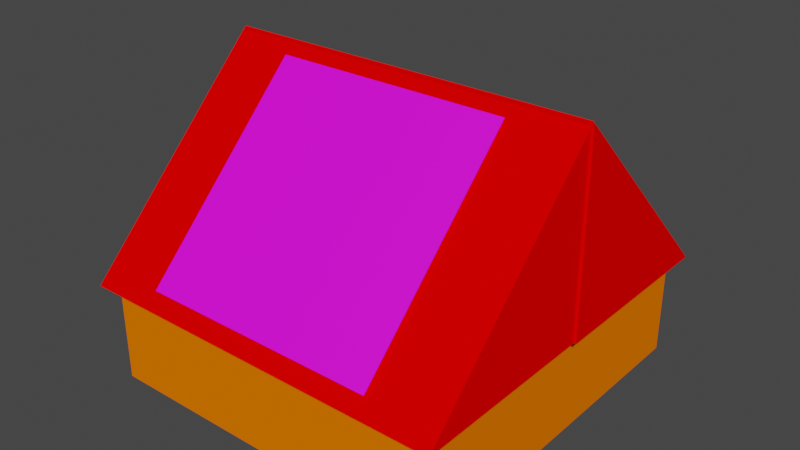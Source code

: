 # Source: butcher.blend  (saved by Blender 2.93.21; exported with 4.5.12 LTS)
import bpy
from mathutils import Matrix  # noqa: F401  (used for matrix-valued properties, if any)

bpy.ops.wm.read_factory_settings(use_empty=True)
scene = bpy.context.scene
scene.name = 'Scene'

# ---- collections
col_collection = bpy.data.collections.new('Collection'); scene.collection.children.link(col_collection)

# ---- images (referenced by path relative to the original .blend; pixels are not part of the script)
import os
ASSET_DIR = os.environ.get("B2B_ASSET_DIR", "")  # directory of the original .blend (textures are referenced by path, not embedded)
HERE = os.path.dirname(os.path.abspath(__file__))  # packed textures are extracted next to this script under _unpacked/

def load_image(name, relpath, width, height, colorspace="sRGB"):
    """Load a texture the original file referenced (path relative to the .blend, or extracted next to this script)."""
    p = next((c for c in (os.path.join(HERE, relpath), os.path.join(ASSET_DIR, relpath)) if relpath and os.path.exists(c)), "")
    if p:
        img = bpy.data.images.load(p, check_existing=True)
        img.name = name
    else:  # same state as the original file: an image datablock whose file is absent (Cycles renders it pink)
        img = bpy.data.images.new(name, width, height)
        img.source = "FILE"
        img.filepath = "//" + (relpath or name)
    img.colorspace_settings.name = colorspace
    return img
img_butcher_knife_png = load_image('butcher knife.png', 'butcher knife.png', 1024, 1024, 'sRGB')

# ---- materials (node trees are filled in below, after node groups)
mat_bricks = bpy.data.materials.new('Bricks')
mat_bricks.alpha_threshold = 0.0
mat_bricks.use_transparent_shadow = False
mat_bricks.diffuse_color = (1.0, 0.1857, 0.0, 1.0)
mat_bricks.line_color = (0.0, 0.0, 0.0, 1.0)
mat_roof_002 = bpy.data.materials.new('Roof.002')
mat_roof_002.use_transparent_shadow = False
mat_roof_002.diffuse_color = (1.0, 0.0, 0.0, 1.0)
mat_butcher_knife = bpy.data.materials.new('butcher knife')
mat_butcher_knife.use_transparent_shadow = False
mat_butcher_knife.preview_render_type = 'FLAT'
mat_butcher_knife.diffuse_color = (1.0, 1.0, 1.0, 1.0)
mat_butcher_knife.roughness = 0.3359
mat_butcher_knife.specular_intensity = 0.0

# ---- material node trees
mat_butcher_knife.use_nodes = True; mat_butcher_knife.node_tree.nodes.clear()
_N = mat_butcher_knife.node_tree.nodes; _L = mat_butcher_knife.node_tree.links
n0 = _N.new('ShaderNodeBsdfPrincipled'); n0.name = 'Principled BSDF'; n0.location = (10, 300)
n0.distribution = 'GGX'
n0.subsurface_method = 'BURLEY'
n0.inputs[3].default_value = 1.45
n0.inputs[27].default_value = (0.0, 0.0, 0.0, 1.0)
n0.inputs[28].default_value = 1.0
n1 = _N.new('ShaderNodeOutputMaterial'); n1.name = 'Material Output'; n1.location = (300, 300)
n2 = _N.new('ShaderNodeTexImage'); n2.name = 'Image Texture'; n2.location = (-280, 280)
n2.image = img_butcher_knife_png
n3 = _N.new('ShaderNodeRGB'); n3.name = 'RGB'; n3.location = (-280, 220)
n3.outputs[0].default_value = (0.5, 0.5, 0.5, 1.0)
_L.new(n0.outputs[0], n1.inputs[0])
_L.new(n2.outputs[0], n0.inputs[0])
n1.is_active_output = True

# ---- world
world_world = bpy.data.worlds.new('World'); scene.world = world_world
world_world.use_nodes = True; world_world.node_tree.nodes.clear()
_N = world_world.node_tree.nodes; _L = world_world.node_tree.links
n0 = _N.new('ShaderNodeOutputWorld'); n0.name = 'World Output'; n0.location = (300, 300)
n1 = _N.new('ShaderNodeBackground'); n1.name = 'Background'; n1.location = (10, 300)
n1.inputs[0].default_value = (0.05088, 0.05088, 0.05088, 1.0)
_L.new(n1.outputs[0], n0.inputs[0])
n0.is_active_output = True
world_world.color = (0.05088, 0.05088, 0.05088)
world_world.use_sun_shadow = False
world_world.sun_shadow_jitter_overblur = 0.0

# ---- meshes
me_cube_001 = bpy.data.meshes.new('Cube.001')
me_cube_001.from_pydata([(0.6, -0.6, 0.07394), (0.4, -0.6, 0.07394), (0.2, -0.6, 0.07394), (0.0, -0.6, 0.07394), (-0.2, -0.6, 0.07394), (-0.4, -0.6, 0.07394), (-0.6, -0.6, 0.07394), (0.6, -0.8, 0.07394), (0.4, -0.8, 0.07394), (0.2, -0.8, 0.07394), (0.0, -0.8, 0.07394), (-0.2, -0.8, 0.07394), (-0.4, -0.8, 0.07394), (-0.6, -0.8, 0.07394), (0.6, -0.4, 0.07394), (0.6, -0.2, 0.07394), (0.6, 0.0, 0.07394), (0.6, 0.2, 0.07394), (0.6, 0.4, 0.07394), (-0.6, 0.4, 0.07394), (-0.6, 0.2, 0.07394), (-0.6, 0.0, 0.07394), (-0.6, -0.2, 0.07394), (-0.6, -0.4, 0.07394), (-0.4, -0.6, 0.07394), (0.4, -0.6, 0.07394), (0.4, -0.4, 0.07394), (-0.4, -0.4, 0.07394), (0.4, -0.2, 0.07394), (-0.4, -0.2, 0.07394), (0.4, 0.0, 0.07394), (-0.4, 0.0, 0.07394), (0.4, 0.2, 0.07394), (0.2, 0.2, 0.07394), (0.0, 0.2, 0.07394), (-0.2, 0.2, 0.07394), (-0.4, 0.2, 0.07394), (0.4, 0.4, 0.07394), (0.2, 0.4, 0.07394), (0.0, 0.4, 0.07394), (-0.2, 0.4, 0.07394), (-0.4, 0.4, 0.07394), (0.4, -0.6, 0.5191), (0.6, -0.6, 0.5191), (0.2, -0.6, 0.5191), (0.0, -0.6, 0.5191), (-0.2, -0.6, 0.5191), (-0.4, -0.6, 0.5191), (-0.6, -0.6, 0.5191), (0.4, -0.8, 0.5191), (0.6, -0.8, 0.5191), (0.2, -0.8, 0.5191), (0.0, -0.8, 0.5191), (-0.2, -0.8, 0.5191), (-0.4, -0.8, 0.5191), (-0.6, -0.8, 0.5191), (0.4, -0.6, 0.5191), (-0.6, -0.4, 0.5191), (0.6, -0.4, 0.5191), (0.6, -0.2, 0.5191), (0.6, 0.0, 0.5191), (0.6, 0.2, 0.5191), (0.6, 0.4, 0.5191), (-0.6, 0.4, 0.5191), (-0.6, 0.2, 0.5191), (-0.6, 0.0, 0.5191), (-0.6, -0.2, 0.5191), (-0.4, -0.4, 0.5191), (-0.4, -0.2, 0.5191), (-0.4, 0.0, 0.5191), (-0.4, 0.2, 0.5191), (-0.4, 0.4, 0.5191), (-0.4, -0.6, 0.5191), (0.4, -0.4, 0.5191), (0.4, -0.2, 0.5191), (0.4, 0.0, 0.5191), (0.4, 0.2, 0.5191), (0.2, 0.2, 0.5191), (0.0, 0.2, 0.5191), (-0.2, 0.2, 0.5191), (0.4, 0.4, 0.5191), (0.2, 0.4, 0.5191), (0.0, 0.4, 0.5191), (-0.2, 0.4, 0.5191)], [], [(41, 19, 63, 71), (2, 3, 45, 44), (0, 14, 58, 43), (23, 6, 48, 57), (8, 7, 50, 49), (27, 29, 68, 67), (30, 28, 74, 75), (1, 2, 44, 42), (6, 13, 55, 48), (22, 23, 57, 66), (40, 41, 71, 83), (13, 12, 54, 55), (21, 22, 66, 65), (39, 40, 83, 82), (12, 11, 53, 54), (20, 21, 65, 64), (26, 25, 56, 73), (38, 39, 82, 81), (48, 55, 54, 47), (47, 54, 53, 46), (46, 53, 52, 45), (45, 52, 51, 44), (44, 51, 49, 42), (42, 49, 50, 43), (56, 43, 58, 73), (73, 58, 59, 74), (74, 59, 60, 75), (75, 60, 61, 76), (76, 61, 62, 80), (64, 70, 71, 63), (70, 79, 83, 71), (79, 78, 82, 83), (78, 77, 81, 82), (77, 76, 80, 81), (65, 69, 70, 64), (66, 68, 69, 65), (57, 67, 68, 66), (48, 72, 67, 57), (33, 32, 76, 77), (14, 15, 59, 58), (31, 36, 70, 69), (3, 4, 46, 45), (34, 33, 77, 78), (28, 26, 73, 74), (15, 16, 60, 59), (7, 0, 43, 50), (4, 5, 47, 46), (35, 34, 78, 79), (24, 27, 67, 72), (16, 17, 61, 60), (36, 35, 79, 70), (17, 18, 62, 61), (9, 8, 49, 51), (18, 37, 80, 62), (32, 30, 75, 76), (10, 9, 51, 52), (37, 38, 81, 80), (19, 20, 64, 63), (29, 31, 69, 68), (11, 10, 52, 53), (8, 37, 18, 7), (6, 25, 8, 13), (19, 37, 32, 20), (20, 6, 24, 36)])
_uv = me_cube_001.uv_layers.new(name='UVMap')
_uv.uv.foreach_set('vector', [0.0, 0.0, 0.0, 0.0, 0.0, 0.0, 0.0, 0.0, 0.0, 0.0, 0.0, 0.0, 0.0, 0.0, 0.0, 0.0, 0.0, 0.0, 0.0, 0.0, 0.0, 0.0, 0.0, 0.0, 0.0, 0.0, 0.0, 0.0, 0.0, 0.0, 0.0, 0.0, 0.0, 0.0, 0.0, 0.0, 0.0, 0.0, 0.0, 0.0, 0.0, 0.0, 0.0, 0.0, 0.0, 0.0, 0.0, 0.0, 0.0, 0.0, 0.0, 0.0, 0.0, 0.0, 0.0, 0.0, 0.0, 0.0, 0.0, 0.0, 0.0, 0.0, 0.0, 0.0, 0.0, 0.0, 0.0, 0.0, 0.0, 0.0, 0.0, 0.0, 0.0, 0.0, 0.0, 0.0, 0.0, 0.0, 0.0, 0.0, 0.0, 0.0, 0.0, 0.0, 0.0, 0.0, 0.0, 0.0, 0.0, 0.0, 0.0, 0.0, 0.0, 0.0, 0.0, 0.0, 0.0, 0.0, 0.0, 0.0, 0.0, 0.0, 0.0, 0.0, 0.0, 0.0, 0.0, 0.0, 0.0, 0.0, 0.0, 0.0, 0.0, 0.0, 0.0, 0.0, 0.0, 0.0, 0.0, 0.0, 0.0, 0.0, 0.0, 0.0, 0.0, 0.0, 0.0, 0.0, 0.0, 0.0, 0.0, 0.0, 0.0, 0.0, 0.0, 0.0, 0.0, 0.0, 0.0, 0.0, 0.0, 0.0, 0.0, 0.0, 0.0, 0.0, 0.0, 0.0, 0.0, 0.0, 0.0, 0.0, 0.0, 0.0, 0.0, 0.0, 0.0, 0.0, 0.0, 0.0, 0.0, 0.0, 0.0, 0.0, 0.0, 0.0, 0.0, 0.0, 0.0, 0.0, 0.0, 0.0, 0.0, 0.0, 0.0, 0.0, 0.0, 0.0, 0.0, 0.0, 0.0, 0.0, 0.0, 0.0, 0.0, 0.0, 0.0, 0.0, 0.0, 0.0, 0.0, 0.0, 0.0, 0.0, 0.0, 0.0, 0.0, 0.0, 0.0, 0.0, 0.0, 0.0, 0.0, 0.0, 0.0, 0.0, 0.0, 0.0, 0.0, 0.0, 0.0, 0.0, 0.0, 0.0, 0.0, 0.0, 0.0, 0.0, 0.0, 0.0, 0.0, 0.0, 0.0, 0.0, 0.0, 0.0, 0.0, 0.0, 0.0, 0.0, 0.0, 0.0, 0.0, 0.0, 0.0, 0.0, 0.0, 0.0, 0.0, 0.0, 0.0, 0.0, 0.0, 0.0, 0.0, 0.0, 0.0, 0.0, 0.0, 0.0, 0.0, 0.0, 0.0, 0.0, 0.0, 0.0, 0.0, 0.0, 0.0, 0.0, 0.0, 0.0, 0.0, 0.0, 0.0, 0.0, 0.0, 0.0, 0.0, 0.0, 0.0, 0.0, 0.0, 0.0, 0.0, 0.0, 0.0, 0.0, 0.0, 0.0, 0.0, 0.0, 0.0, 0.0, 0.0, 0.0, 0.0, 0.0, 0.0, 0.0, 0.0, 0.0, 0.0, 0.0, 0.0, 0.0, 0.0, 0.0, 0.0, 0.0, 0.0, 0.0, 0.0, 0.0, 0.0, 0.0, 0.0, 0.0, 0.0, 0.0, 0.0, 0.0, 0.0, 0.0, 0.0, 0.0, 0.0, 0.0, 0.0, 0.0, 0.0, 0.0, 0.0, 0.0, 0.0, 0.0, 0.0, 0.0, 0.0, 0.0, 0.0, 0.0, 0.0, 0.0, 0.0, 0.0, 0.0, 0.0, 0.0, 0.0, 0.0, 0.0, 0.0, 0.0, 0.0, 0.0, 0.0, 0.0, 0.0, 0.0, 0.0, 0.0, 0.0, 0.0, 0.0, 0.0, 0.0, 0.0, 0.0, 0.0, 0.0, 0.0, 0.0, 0.0, 0.0, 0.0, 0.0, 0.0, 0.0, 0.0, 0.0, 0.0, 0.0, 0.0, 0.0, 0.0, 0.0, 0.0, 0.0, 0.0, 0.0, 0.0, 0.0, 0.0, 0.0, 0.0, 0.0, 0.0, 0.0, 0.0, 0.0, 0.0, 0.0, 0.0, 0.0, 0.0, 0.0, 0.0, 0.0, 0.0, 0.0, 0.0, 0.0, 0.0, 0.0, 0.0, 0.0, 0.0, 0.0, 0.0, 0.0, 0.0, 0.0, 0.0, 0.0, 0.0, 0.0, 0.0, 0.0, 0.0, 0.0, 0.0, 0.0, 0.0, 0.0, 0.0, 0.0, 0.0, 0.0, 0.0, 0.0, 0.0, 0.0, 0.0, 0.0, 0.0, 0.0, 0.0, 0.0, 0.0, 0.0, 0.0, 0.0, 0.0, 0.0, 0.0, 0.0, 0.0, 0.0, 0.0, 0.0, 0.0, 0.0, 0.0, 0.0, 0.0, 0.0, 0.0, 0.0, 0.0, 0.0, 0.0, 0.0, 0.0, 0.0, 0.0, 0.0, 0.0, 0.0, 0.0, 0.0, 0.0, 0.0, 0.0, 0.0, 0.0, 0.0, 0.0, 0.0, 0.0, 0.0, 0.0, 0.0, 0.0, 0.0, 0.0, 0.0, 0.0, 0.0, 0.0, 0.0, 0.0, 0.0, 0.0, 0.0, 0.0, 0.0, 0.0, 0.0, 0.0, 0.0, 0.0, 0.0, 0.0, 0.0, 0.0, 0.0, 0.0, 0.0, 0.0, 0.0, 0.0])
me_cube_001.materials.append(mat_bricks)
me_cube_001.use_remesh_fix_poles = True
me_cube_001.use_remesh_preserve_attributes = False
me_cube_001.update()
me_cube_002 = bpy.data.meshes.new('Cube.002')
me_cube_002.from_pydata([(-1.0, -1.0, -1.0), (-1.0, -1.0, 1.0), (-1.0, 1.0, -1.0), (1.0, -1.0, -1.0), (1.0, -1.0, 1.0), (1.0, 1.0, -1.0), (-0.6275, -0.8464, 0.8942), (0.6433, -0.8464, 0.8942), (-0.6275, 0.8948, -0.8421), (0.6433, 0.8948, -0.8421)], [], [(0, 1, 2), (5, 4, 3), (3, 4, 1, 0), (2, 5, 3, 0), (2, 1, 4, 5), (6, 7, 9, 8)])
me_cube_002.polygons.foreach_set('material_index', [0, 0, 0, 0, 0, 1])
_uv = me_cube_002.uv_layers.new(name='UVMap')
_uv.uv.foreach_set('vector', [0.375, 0.0, 0.625, 0.0, 0.375, 0.25, 0.375, 0.5, 0.625, 0.75, 0.375, 0.75, 0.375, 0.75, 0.625, 0.75, 0.625, 1.0, 0.375, 1.0, 0.125, 0.5, 0.375, 0.5, 0.375, 0.75, 0.125, 0.75, 0.375, 0.25, 0.625, 0.0, 0.625, 0.75, 0.375, 0.5, 0.9958, 1.0, 6.298e-08, 1.0, 0.0, 1.51e-07, 0.9958, 0.0])
me_cube_002.materials.append(mat_roof_002)
me_cube_002.materials.append(mat_butcher_knife)
me_cube_002.use_remesh_fix_poles = True
me_cube_002.use_remesh_preserve_attributes = False
me_cube_002.update()
me_cube_003 = bpy.data.meshes.new('Cube.003')
me_cube_003.from_pydata([(-1.0, -1.0, -1.0), (-1.0, -1.0, 1.0), (-1.0, 1.0, -1.0), (1.0, -1.0, -1.0), (1.0, -1.0, 1.0), (1.0, 1.0, -1.0), (-0.6275, -0.8464, 0.8942), (0.6433, -0.8464, 0.8942), (-0.6275, 0.8948, -0.8421), (0.6433, 0.8948, -0.8421)], [], [(0, 1, 2), (5, 4, 3), (3, 4, 1, 0), (2, 5, 3, 0), (2, 1, 4, 5), (6, 7, 9, 8)])
me_cube_003.polygons.foreach_set('material_index', [0, 0, 0, 0, 0, 1])
_uv = me_cube_003.uv_layers.new(name='UVMap')
_uv.uv.foreach_set('vector', [0.375, 0.0, 0.625, 0.0, 0.375, 0.25, 0.375, 0.5, 0.625, 0.75, 0.375, 0.75, 0.375, 0.75, 0.625, 0.75, 0.625, 1.0, 0.375, 1.0, 0.125, 0.5, 0.375, 0.5, 0.375, 0.75, 0.125, 0.75, 0.375, 0.25, 0.625, 0.0, 0.625, 0.75, 0.375, 0.5, 0.9958, 1.0, 6.298e-08, 1.0, 0.0, 1.51e-07, 0.9958, 0.0])
me_cube_003.materials.append(mat_roof_002)
me_cube_003.materials.append(mat_butcher_knife)
me_cube_003.use_remesh_fix_poles = True
me_cube_003.use_remesh_preserve_attributes = False
me_cube_003.update()

# ---- objects
ob_cube_001 = bpy.data.objects.new('Cube.001', me_cube_001)
ob_cube_002 = bpy.data.objects.new('Cube.002', me_cube_002)
ob_cube_003 = bpy.data.objects.new('Cube.003', me_cube_003)

# ---- transforms, parenting, visibility, modifiers, constraints
ob_cube_001.location = (0.2812, 0.0, 0.0)
ob_cube_001.rotation_euler = (0.0, -0.0, 1.571)
ob_cube_001.scale = (-2.499, -2.481, 1.89)
ob_cube_002.location = (-0.219, -0.8, 1.791)
ob_cube_002.rotation_euler = (0.0, -0.0, 3.142)
ob_cube_002.scale = (1.574, 0.8122, 0.8145)
ob_cube_003.location = (-0.2, 0.8, 1.791)
ob_cube_003.scale = (1.574, 0.8122, 0.8145)

# ---- collection membership
col_collection.objects.link(ob_cube_001)
col_collection.objects.link(ob_cube_002)
col_collection.objects.link(ob_cube_003)

# ---- scene / render settings (as saved in the file)
scene.frame_start = 1; scene.frame_end = 250; scene.frame_set(1)
scene.render.engine = 'BLENDER_EEVEE_NEXT'
scene.cycles.use_denoising = False
scene.cycles.samples = 128
scene.cycles.sampling_pattern = 'TABULATED_SOBOL'
scene.cycles.use_adaptive_sampling = False
scene.cycles.use_light_tree = False
scene.view_settings.view_transform = 'Filmic'
bpy.context.view_layer.update()

# ---- added for rendering (the .blend has no active camera and no usable light): camera, sun
cam_auto = bpy.data.cameras.new('AutoCamera')
cam_auto.lens = 50.0
cam_auto.sensor_width = 36.0
cam_auto.clip_end = 1000.0
ob_auto_camera = bpy.data.objects.new('AutoCamera', cam_auto)
scene.collection.objects.link(ob_auto_camera)
ob_auto_camera.location = (4.55389, -5.71606, 5.18346)
ob_auto_camera.rotation_euler = (1.09748, -7.21219e-08, 0.694738)
scene.camera = ob_auto_camera
light_auto_sun = bpy.data.lights.new('AutoSun', 'SUN')
light_auto_sun.energy = 3.0
light_auto_sun.angle = 0.0523599
ob_auto_sun = bpy.data.objects.new('AutoSun', light_auto_sun)
scene.collection.objects.link(ob_auto_sun)
ob_auto_sun.rotation_euler = (0.872665, 0.174533, 0.523599)
bpy.context.view_layer.update()
